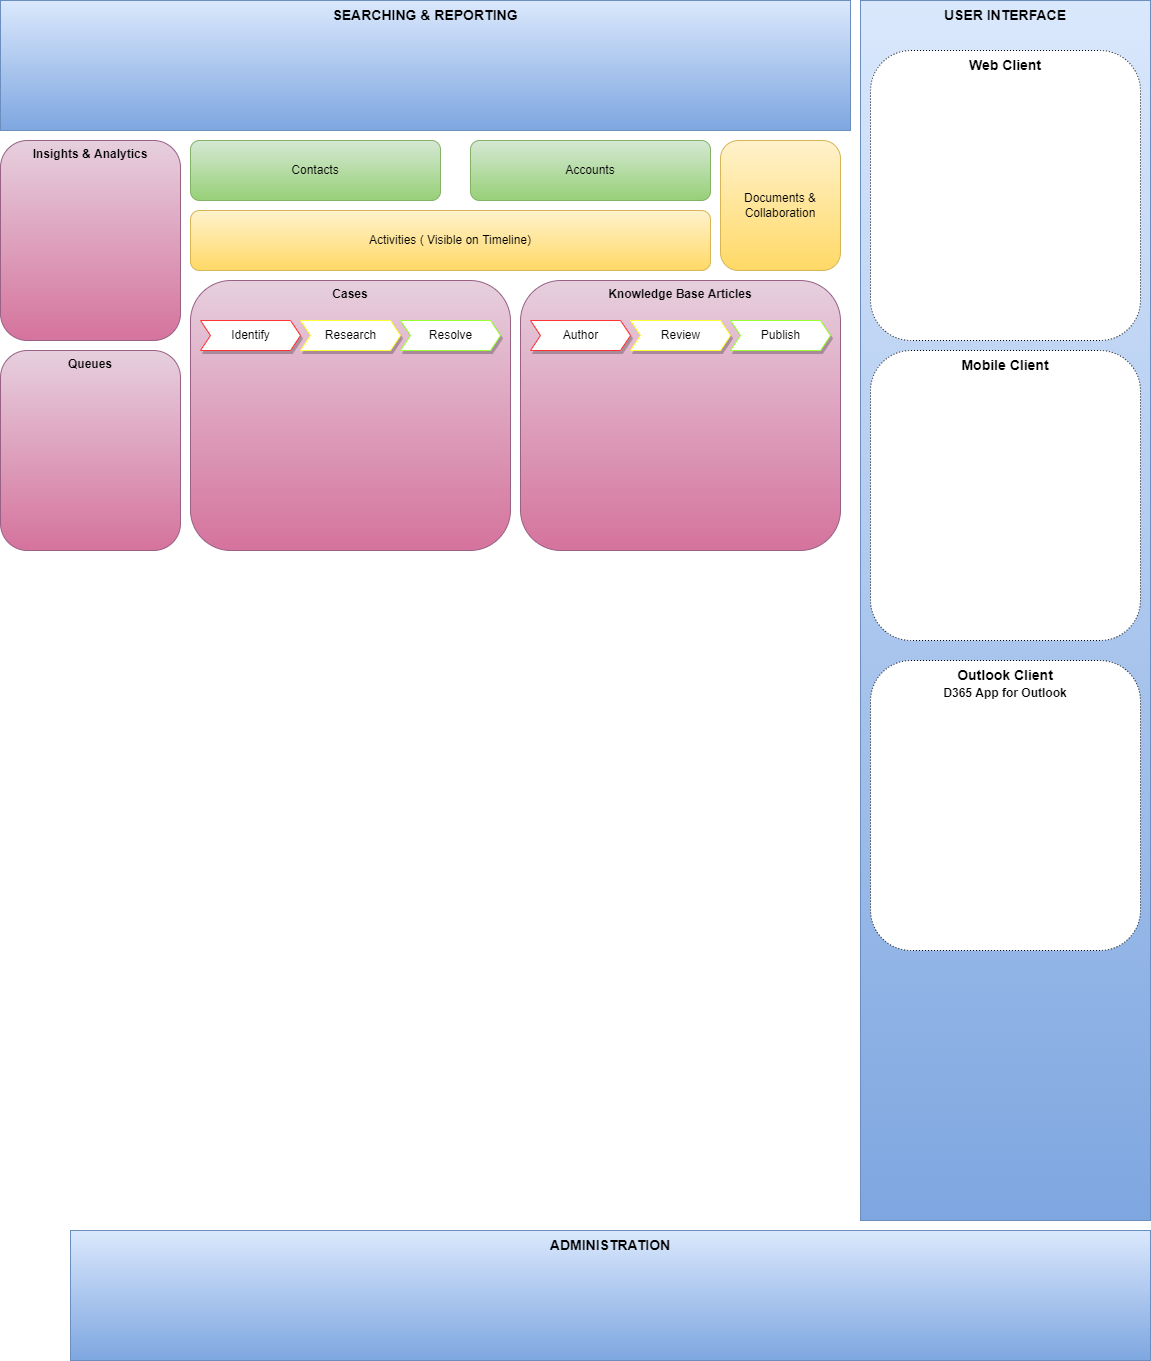

The diagram above was exported from draw.io. Its source (the exported page's mxGraphModel, read from the mxfile embedded in the PNG):
<mxGraphModel dx="1422" dy="762" grid="1" gridSize="10" guides="1" tooltips="1" connect="1" arrows="1" fold="1" page="1" pageScale="1" pageWidth="1169" pageHeight="1654" math="0" shadow="0">
  <root>
    <mxCell id="0" />
    <mxCell id="1" value="Platform Capabilities" style="" parent="0" />
    <mxCell id="Nquj7XKxTz-JikJvUEeN-3" value="&lt;font style=&quot;font-size: 14px&quot;&gt;&lt;b&gt;SEARCHING &amp;amp; REPORTING&lt;/b&gt;&lt;br&gt;&lt;/font&gt;" style="whiteSpace=wrap;html=1;sketch=0;verticalAlign=top;fillColor=#dae8fc;strokeColor=#6c8ebf;gradientColor=#7ea6e0;" parent="1" vertex="1">
      <mxGeometry x="10" y="10" width="850" height="130" as="geometry" />
    </mxCell>
    <mxCell id="Nquj7XKxTz-JikJvUEeN-5" value="&lt;b&gt;USER INTERFACE&lt;/b&gt;" style="whiteSpace=wrap;html=1;sketch=0;fontSize=14;verticalAlign=top;fillColor=#dae8fc;strokeColor=#6c8ebf;gradientColor=#7ea6e0;" parent="1" vertex="1">
      <mxGeometry x="870" y="10" width="290" height="1220" as="geometry" />
    </mxCell>
    <mxCell id="Nquj7XKxTz-JikJvUEeN-6" value="&lt;b&gt;Web Client&lt;/b&gt;" style="rounded=1;whiteSpace=wrap;html=1;sketch=0;fontSize=14;gradientColor=none;verticalAlign=top;glass=0;shadow=0;dashed=1;dashPattern=1 2;" parent="1" vertex="1">
      <mxGeometry x="880" y="60" width="270" height="290" as="geometry" />
    </mxCell>
    <mxCell id="Nquj7XKxTz-JikJvUEeN-8" value="&lt;b&gt;Mobile Client&lt;/b&gt;" style="rounded=1;whiteSpace=wrap;html=1;sketch=0;fontSize=14;gradientColor=none;verticalAlign=top;glass=0;shadow=0;dashed=1;dashPattern=1 2;" parent="1" vertex="1">
      <mxGeometry x="880" y="360" width="270" height="290" as="geometry" />
    </mxCell>
    <mxCell id="Nquj7XKxTz-JikJvUEeN-10" value="&lt;b&gt;Outlook Client&lt;br&gt;&lt;font style=&quot;font-size: 12px&quot;&gt;D365 App for Outlook&lt;/font&gt;&lt;br&gt;&lt;/b&gt;" style="rounded=1;whiteSpace=wrap;html=1;sketch=0;fontSize=14;gradientColor=none;verticalAlign=top;glass=0;shadow=0;dashed=1;dashPattern=1 2;" parent="1" vertex="1">
      <mxGeometry x="880" y="670" width="270" height="290" as="geometry" />
    </mxCell>
    <mxCell id="Nquj7XKxTz-JikJvUEeN-11" value="&lt;font style=&quot;font-size: 14px&quot;&gt;&lt;b&gt;ADMINISTRATION&lt;/b&gt;&lt;br&gt;&lt;/font&gt;" style="whiteSpace=wrap;html=1;sketch=0;verticalAlign=top;fillColor=#dae8fc;strokeColor=#6c8ebf;gradientColor=#7ea6e0;" parent="1" vertex="1">
      <mxGeometry x="80" y="1240" width="1080" height="130" as="geometry" />
    </mxCell>
    <mxCell id="Nquj7XKxTz-JikJvUEeN-14" value="Core" parent="0" />
    <mxCell id="Nquj7XKxTz-JikJvUEeN-15" value="Contacts" style="rounded=1;whiteSpace=wrap;html=1;shadow=0;glass=0;sketch=0;fontSize=12;fillColor=#d5e8d4;strokeColor=#82b366;gradientColor=#97d077;" parent="Nquj7XKxTz-JikJvUEeN-14" vertex="1">
      <mxGeometry x="200" y="150" width="250" height="60" as="geometry" />
    </mxCell>
    <mxCell id="Nquj7XKxTz-JikJvUEeN-16" value="Accounts" style="rounded=1;whiteSpace=wrap;html=1;shadow=0;glass=0;sketch=0;fontSize=12;fillColor=#d5e8d4;strokeColor=#82b366;gradientColor=#97d077;" parent="Nquj7XKxTz-JikJvUEeN-14" vertex="1">
      <mxGeometry x="480" y="150" width="240" height="60" as="geometry" />
    </mxCell>
    <mxCell id="Nquj7XKxTz-JikJvUEeN-17" value="Activities &amp; Collaboration" style="" parent="0" />
    <mxCell id="Nquj7XKxTz-JikJvUEeN-18" value="Activities ( Visible on Timeline)" style="rounded=1;whiteSpace=wrap;html=1;shadow=0;glass=0;sketch=0;fontSize=12;fillColor=#fff2cc;strokeColor=#d6b656;gradientColor=#ffd966;" parent="Nquj7XKxTz-JikJvUEeN-17" vertex="1">
      <mxGeometry x="200" y="220" width="520" height="60" as="geometry" />
    </mxCell>
    <mxCell id="Nquj7XKxTz-JikJvUEeN-19" value="Documents &amp;amp; Collaboration" style="rounded=1;whiteSpace=wrap;html=1;shadow=0;glass=0;sketch=0;fontSize=12;fillColor=#fff2cc;strokeColor=#d6b656;gradientColor=#ffd966;" parent="Nquj7XKxTz-JikJvUEeN-17" vertex="1">
      <mxGeometry x="730" y="150" width="120" height="130" as="geometry" />
    </mxCell>
    <mxCell id="Nquj7XKxTz-JikJvUEeN-23" value="Customer Service Features" parent="0" />
    <mxCell id="Nquj7XKxTz-JikJvUEeN-24" value="Insights &amp;amp; Analytics" style="rounded=1;whiteSpace=wrap;html=1;shadow=0;glass=0;sketch=0;fontSize=12;verticalAlign=top;fontStyle=1;fillColor=#e6d0de;strokeColor=#996185;gradientColor=#d5739d;" parent="Nquj7XKxTz-JikJvUEeN-23" vertex="1">
      <mxGeometry x="10" y="150" width="180" height="200" as="geometry" />
    </mxCell>
    <mxCell id="Nquj7XKxTz-JikJvUEeN-25" value="Queues" style="rounded=1;whiteSpace=wrap;html=1;shadow=0;glass=0;sketch=0;fontSize=12;verticalAlign=top;fontStyle=1;fillColor=#e6d0de;strokeColor=#996185;gradientColor=#d5739d;" parent="Nquj7XKxTz-JikJvUEeN-23" vertex="1">
      <mxGeometry x="10" y="360" width="180" height="200" as="geometry" />
    </mxCell>
    <mxCell id="Nquj7XKxTz-JikJvUEeN-26" value="Cases" style="rounded=1;whiteSpace=wrap;html=1;shadow=0;glass=0;sketch=0;fontSize=12;verticalAlign=top;fontStyle=1;fillColor=#e6d0de;strokeColor=#996185;gradientColor=#d5739d;" parent="Nquj7XKxTz-JikJvUEeN-23" vertex="1">
      <mxGeometry x="200" y="290" width="320" height="270" as="geometry" />
    </mxCell>
    <mxCell id="Nquj7XKxTz-JikJvUEeN-27" value="Knowledge Base Articles" style="rounded=1;whiteSpace=wrap;html=1;shadow=0;glass=0;sketch=0;fontSize=12;verticalAlign=top;fontStyle=1;fillColor=#e6d0de;strokeColor=#996185;gradientColor=#d5739d;" parent="Nquj7XKxTz-JikJvUEeN-23" vertex="1">
      <mxGeometry x="530" y="290" width="320" height="270" as="geometry" />
    </mxCell>
    <mxCell id="Nquj7XKxTz-JikJvUEeN-28" value="Identify" style="html=1;shadow=1;dashed=0;align=center;verticalAlign=middle;shape=mxgraph.arrows2.arrow;dy=0;dx=10;notch=10;glass=0;sketch=0;fontSize=12;gradientColor=none;strokeColor=#FF3333;" parent="Nquj7XKxTz-JikJvUEeN-23" vertex="1">
      <mxGeometry x="210" y="330" width="100" height="30" as="geometry" />
    </mxCell>
    <mxCell id="Nquj7XKxTz-JikJvUEeN-29" value="Research" style="html=1;shadow=1;dashed=0;align=center;verticalAlign=middle;shape=mxgraph.arrows2.arrow;dy=0;dx=10;notch=10;glass=0;sketch=0;fontSize=12;gradientColor=none;strokeColor=#FFFF33;" parent="Nquj7XKxTz-JikJvUEeN-23" vertex="1">
      <mxGeometry x="310" y="330" width="100" height="30" as="geometry" />
    </mxCell>
    <mxCell id="Nquj7XKxTz-JikJvUEeN-30" value="Resolve" style="html=1;shadow=1;dashed=0;align=center;verticalAlign=middle;shape=mxgraph.arrows2.arrow;dy=0;dx=10;notch=10;glass=0;sketch=0;fontSize=12;gradientColor=none;strokeColor=#99FF33;" parent="Nquj7XKxTz-JikJvUEeN-23" vertex="1">
      <mxGeometry x="410" y="330" width="100" height="30" as="geometry" />
    </mxCell>
    <mxCell id="Nquj7XKxTz-JikJvUEeN-32" value="Author" style="html=1;shadow=1;dashed=0;align=center;verticalAlign=middle;shape=mxgraph.arrows2.arrow;dy=0;dx=10;notch=10;glass=0;sketch=0;fontSize=12;gradientColor=none;strokeColor=#FF3333;" parent="Nquj7XKxTz-JikJvUEeN-23" vertex="1">
      <mxGeometry x="540" y="330" width="100" height="30" as="geometry" />
    </mxCell>
    <mxCell id="Nquj7XKxTz-JikJvUEeN-33" value="Review" style="html=1;shadow=1;dashed=0;align=center;verticalAlign=middle;shape=mxgraph.arrows2.arrow;dy=0;dx=10;notch=10;glass=0;sketch=0;fontSize=12;gradientColor=none;strokeColor=#FFFF33;" parent="Nquj7XKxTz-JikJvUEeN-23" vertex="1">
      <mxGeometry x="640" y="330" width="100" height="30" as="geometry" />
    </mxCell>
    <mxCell id="Nquj7XKxTz-JikJvUEeN-34" value="Publish" style="html=1;shadow=1;dashed=0;align=center;verticalAlign=middle;shape=mxgraph.arrows2.arrow;dy=0;dx=10;notch=10;glass=0;sketch=0;fontSize=12;gradientColor=none;strokeColor=#99FF33;" parent="Nquj7XKxTz-JikJvUEeN-23" vertex="1">
      <mxGeometry x="740" y="330" width="100" height="30" as="geometry" />
    </mxCell>
  </root>
</mxGraphModel>